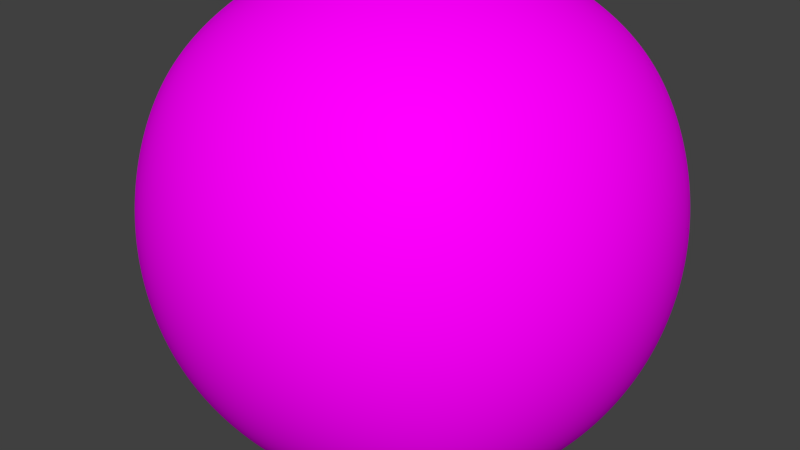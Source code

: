 # Source: stein.blend  (saved by Blender 2.76.0; exported with 4.5.12 LTS)
import bpy
from mathutils import Matrix  # noqa: F401  (used for matrix-valued properties, if any)

bpy.ops.wm.read_factory_settings(use_empty=True)
scene = bpy.context.scene
scene.name = 'Scene'

# ---- collections
col_collection_1 = bpy.data.collections.new('Collection 1'); scene.collection.children.link(col_collection_1)

# ---- images (referenced by path relative to the original .blend; pixels are not part of the script)
import os
ASSET_DIR = os.environ.get("B2B_ASSET_DIR", "")  # directory of the original .blend (textures are referenced by path, not embedded)
HERE = os.path.dirname(os.path.abspath(__file__))  # packed textures are extracted next to this script under _unpacked/

def load_image(name, relpath, width, height, colorspace="sRGB"):
    """Load a texture the original file referenced (path relative to the .blend, or extracted next to this script)."""
    p = next((c for c in (os.path.join(HERE, relpath), os.path.join(ASSET_DIR, relpath)) if relpath and os.path.exists(c)), "")
    if p:
        img = bpy.data.images.load(p, check_existing=True)
        img.name = name
    else:  # same state as the original file: an image datablock whose file is absent (Cycles renders it pink)
        img = bpy.data.images.new(name, width, height)
        img.source = "FILE"
        img.filepath = "//" + (relpath or name)
    img.colorspace_settings.name = colorspace
    return img
img_stein_jpg_001 = load_image('stein.jpg.001', 'stein.jpg', 1024, 1024, 'sRGB')

# ---- materials (node trees are filled in below, after node groups)
mat_material_001 = bpy.data.materials.new('Material.001')
mat_material_001.alpha_threshold = 0.0
mat_material_001.roughness = 0.5

# ---- material node trees
mat_material_001.use_nodes = True; mat_material_001.node_tree.nodes.clear()
_N = mat_material_001.node_tree.nodes; _L = mat_material_001.node_tree.links
n0 = _N.new('ShaderNodeOutputMaterial'); n0.name = 'Material Output'; n0.location = (300, 300)
n1 = _N.new('ShaderNodeTexCoord'); n1.name = 'Texture Coordinate'; n1.location = (-351, 352)
n2 = _N.new('ShaderNodeBsdfDiffuse'); n2.name = 'Diffuse BSDF'; n2.location = (110, 421)
n3 = _N.new('ShaderNodeTexImage'); n3.name = 'Image Texture'; n3.location = (-148, 419)
n3.width = 140
n3.image = img_stein_jpg_001
n4 = _N.new('ShaderNodeRGBToBW'); n4.name = 'RGB to BW'; n4.location = (29, 165)
n5 = _N.new('ShaderNodeMath'); n5.name = 'Math'; n5.location = (226, 134)
n5.operation = 'MULTIPLY'
n6 = _N.new('ShaderNodeDisplacement'); n6.name = 'Displacement'; n6.location = (0, 0)
n6.inputs[1].default_value = 0.0
n6.inputs[2].default_value = 0.1
_L.new(n2.outputs[0], n0.inputs[0])
_L.new(n1.outputs[2], n3.inputs[0])
_L.new(n3.outputs[0], n2.inputs[0])
_L.new(n3.outputs[0], n4.inputs[0])
_L.new(n4.outputs[0], n5.inputs[0])
_L.new(n5.outputs[0], n6.inputs[0])
_L.new(n6.outputs[0], n0.inputs[2])
n0.is_active_output = True

# ---- world
world_world = bpy.data.worlds.new('World'); scene.world = world_world
world_world.color = (0.05088, 0.05088, 0.05088)
world_world.use_sun_shadow = False
world_world.sun_shadow_jitter_overblur = 0.0
world_world.cycles.sampling_method = 'MANUAL'
world_world.cycles.sample_map_resolution = 256

# ---- meshes
me_cube = bpy.data.meshes.new('Cube')
me_cube.from_pydata([(1.0, 1.0, -1.0), (1.0, -1.0, -1.0), (-1.0, -1.0, -1.0), (-1.0, 1.0, -1.0), (1.0, 1.0, 1.0), (1.0, -1.0, 1.0), (-1.0, -1.0, 1.0), (-1.0, 1.0, 1.0)], [], [(0, 1, 2, 3), (4, 7, 6, 5), (0, 4, 5, 1), (1, 5, 6, 2), (2, 6, 7, 3), (4, 0, 3, 7)])
me_cube.polygons.foreach_set('use_smooth', [True] * 6)
_uv = me_cube.uv_layers.new(name='UVMap')
_uv.uv.foreach_set('vector', [0.0, 0.0, 0.0, -1.0, -1.0, -1.0, -1.0, 2.384e-07, 2.384e-07, 1.0, -1.0, 1.0, -1.0, 1.788e-07, -3.576e-07, -2.98e-07, 0.0, 0.0, -2.384e-07, 1.0, -1.0, 1.0, -1.0, 0.0, 0.0, 0.0, -3.576e-07, 1.0, -1.0, 1.0, -1.0, 0.0, 8.941e-08, 0.0, 1.788e-07, 1.0, 1.0, 1.0, 1.0, 0.0, 2.384e-07, 0.0, 0.0, -1.0, -1.0, -1.0, -1.0, 0.0])
me_cube.materials.append(mat_material_001)
me_cube.use_remesh_preserve_volume = False
me_cube.use_remesh_preserve_attributes = False
me_cube.use_mirror_vertex_groups = False
me_cube.update()

# ---- objects
ob_cube = bpy.data.objects.new('Cube', me_cube)

# ---- transforms, parenting, visibility, modifiers, constraints
ob_cube.location = (0.0, 0.0, 0.5985)
ob_cube.lock_rotations_4d = False
ob_cube.empty_display_type = 'ARROWS'
ob_cube.lineart.crease_threshold = 0.0
_m = ob_cube.modifiers.new('Subsurf', 'SUBSURF')
_m.uv_smooth = 'PRESERVE_CORNERS'
_m.quality = 2
_m.levels = 2
_m.show_only_control_edges = False
_m = ob_cube.modifiers.new('Subsurf.001', 'SUBSURF')
_m.uv_smooth = 'PRESERVE_CORNERS'
_m.levels = 4
_m.render_levels = 4
_m.show_only_control_edges = False
_m.use_creases = False
_m = ob_cube.modifiers.new('Displace', 'DISPLACE')
_m.strength = 0.5
_m = ob_cube.modifiers.new('Displace.001', 'DISPLACE')
_m.strength = 0.25
_m = ob_cube.modifiers.new('Displace.002', 'DISPLACE')
_m.strength = 0.01
_m = ob_cube.modifiers.new('Dynamic Paint', 'DYNAMIC_PAINT')
_m.ui_type = 'BRUSH'

# ---- collection membership
col_collection_1.objects.link(ob_cube)

# ---- scene / render settings (as saved in the file)
scene.frame_start = 1; scene.frame_end = 250; scene.frame_set(1)
scene.render.engine = 'CYCLES'
scene.render.resolution_percentage = 50
scene.render.dither_intensity = 0.0
scene.cycles.use_denoising = False
scene.cycles.samples = 10
scene.cycles.sampling_pattern = 'TABULATED_SOBOL'
scene.cycles.light_sampling_threshold = 0.0
scene.cycles.use_adaptive_sampling = False
scene.cycles.use_light_tree = False
scene.cycles.blur_glossy = 0.0
scene.cycles.pixel_filter_type = 'GAUSSIAN'
scene.cycles.sample_clamp_indirect = 0.0
scene.view_settings.view_transform = 'Standard'
bpy.context.view_layer.update()

# ---- added for rendering (the .blend has no active camera and no usable light): camera, sun
cam_auto = bpy.data.cameras.new('AutoCamera')
cam_auto.lens = 50.0
cam_auto.sensor_width = 36.0
cam_auto.clip_end = 1000.0
ob_auto_camera = bpy.data.objects.new('AutoCamera', cam_auto)
scene.collection.objects.link(ob_auto_camera)
ob_auto_camera.location = (2.78342, -3.42592, 2.80832)
ob_auto_camera.rotation_euler = (1.09748, -7.21219e-08, 0.694738)
scene.camera = ob_auto_camera
light_auto_sun = bpy.data.lights.new('AutoSun', 'SUN')
light_auto_sun.energy = 3.0
light_auto_sun.angle = 0.0523599
ob_auto_sun = bpy.data.objects.new('AutoSun', light_auto_sun)
scene.collection.objects.link(ob_auto_sun)
ob_auto_sun.rotation_euler = (0.872665, 0.174533, 0.523599)
bpy.context.view_layer.update()
